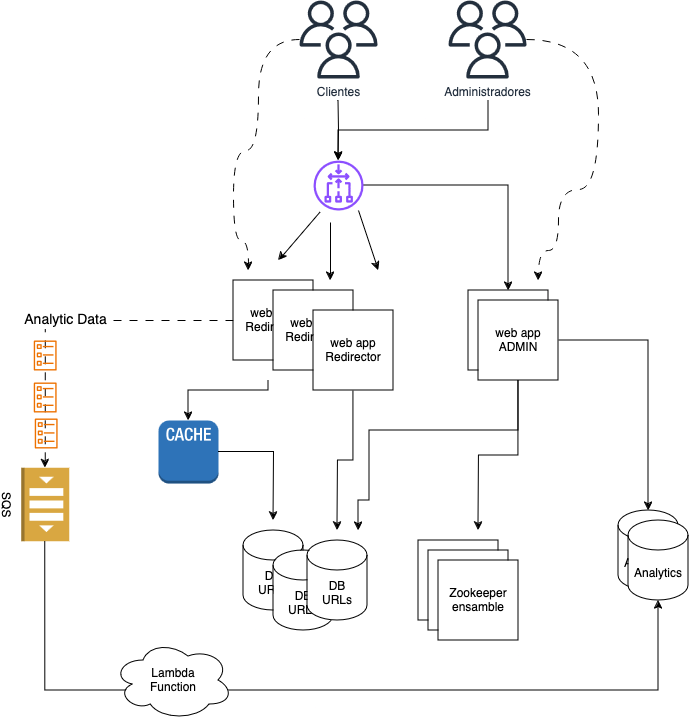

The diagram above was exported from draw.io. Its source (the exported page's mxGraphModel, read from the mxfile embedded in the PNG):
<mxGraphModel dx="921" dy="815" grid="1" gridSize="10" guides="1" tooltips="1" connect="1" arrows="1" fold="1" page="1" pageScale="1" pageWidth="850" pageHeight="1100" math="0" shadow="0">
  <root>
    <mxCell id="0" />
    <mxCell id="1" parent="0" />
    <mxCell id="LD6Q4y-WeNt05ftXvbof-11" style="edgeStyle=orthogonalEdgeStyle;rounded=0;orthogonalLoop=1;jettySize=auto;html=1;" parent="1" target="LD6Q4y-WeNt05ftXvbof-36" edge="1">
      <mxGeometry relative="1" as="geometry">
        <mxPoint x="430" y="210" as="targetPoint" />
        <mxPoint x="430" y="160" as="sourcePoint" />
      </mxGeometry>
    </mxCell>
    <mxCell id="LD6Q4y-WeNt05ftXvbof-15" style="edgeStyle=orthogonalEdgeStyle;rounded=0;orthogonalLoop=1;jettySize=auto;html=1;" parent="1" source="LD6Q4y-WeNt05ftXvbof-36" target="LD6Q4y-WeNt05ftXvbof-6" edge="1">
      <mxGeometry relative="1" as="geometry">
        <mxPoint x="470" y="250" as="sourcePoint" />
      </mxGeometry>
    </mxCell>
    <mxCell id="LD6Q4y-WeNt05ftXvbof-33" value="Analytic Data" style="edgeStyle=orthogonalEdgeStyle;rounded=0;orthogonalLoop=1;jettySize=auto;html=1;entryX=0;entryY=0.5;entryDx=0;entryDy=0;entryPerimeter=0;dashed=1;dashPattern=8 8;fontSize=14;" parent="1" source="LD6Q4y-WeNt05ftXvbof-3" target="LD6Q4y-WeNt05ftXvbof-34" edge="1">
      <mxGeometry relative="1" as="geometry">
        <mxPoint x="170" y="380" as="targetPoint" />
      </mxGeometry>
    </mxCell>
    <mxCell id="LD6Q4y-WeNt05ftXvbof-3" value="&lt;div&gt;web app&lt;/div&gt;Redirector" style="whiteSpace=wrap;html=1;aspect=fixed;" parent="1" vertex="1">
      <mxGeometry x="325" y="340" width="80" height="80" as="geometry" />
    </mxCell>
    <mxCell id="LD6Q4y-WeNt05ftXvbof-4" value="&lt;div&gt;web app&lt;/div&gt;Redirector" style="whiteSpace=wrap;html=1;aspect=fixed;" parent="1" vertex="1">
      <mxGeometry x="365" y="350" width="80" height="80" as="geometry" />
    </mxCell>
    <mxCell id="LD6Q4y-WeNt05ftXvbof-25" style="edgeStyle=orthogonalEdgeStyle;rounded=0;orthogonalLoop=1;jettySize=auto;html=1;" parent="1" source="LD6Q4y-WeNt05ftXvbof-5" edge="1">
      <mxGeometry relative="1" as="geometry">
        <mxPoint x="429" y="590" as="targetPoint" />
      </mxGeometry>
    </mxCell>
    <mxCell id="LD6Q4y-WeNt05ftXvbof-5" value="&lt;div&gt;web app&lt;/div&gt;Redirector" style="whiteSpace=wrap;html=1;aspect=fixed;" parent="1" vertex="1">
      <mxGeometry x="405" y="370" width="80" height="80" as="geometry" />
    </mxCell>
    <mxCell id="LD6Q4y-WeNt05ftXvbof-6" value="&lt;div&gt;web app&lt;/div&gt;&lt;div&gt;redirección&lt;br&gt;&lt;/div&gt;" style="whiteSpace=wrap;html=1;aspect=fixed;" parent="1" vertex="1">
      <mxGeometry x="560" y="350" width="80" height="80" as="geometry" />
    </mxCell>
    <mxCell id="LD6Q4y-WeNt05ftXvbof-8" value="" style="endArrow=classic;html=1;rounded=0;" parent="1" edge="1">
      <mxGeometry width="50" height="50" relative="1" as="geometry">
        <mxPoint x="411.53846153846143" y="271.53846153846155" as="sourcePoint" />
        <mxPoint x="370" y="320" as="targetPoint" />
      </mxGeometry>
    </mxCell>
    <mxCell id="LD6Q4y-WeNt05ftXvbof-9" value="" style="endArrow=classic;html=1;rounded=0;" parent="1" edge="1">
      <mxGeometry width="50" height="50" relative="1" as="geometry">
        <mxPoint x="422" y="282" as="sourcePoint" />
        <mxPoint x="422" y="340" as="targetPoint" />
      </mxGeometry>
    </mxCell>
    <mxCell id="LD6Q4y-WeNt05ftXvbof-10" value="" style="endArrow=classic;html=1;rounded=0;exitX=1;exitY=1;exitDx=0;exitDy=0;" parent="1" edge="1">
      <mxGeometry width="50" height="50" relative="1" as="geometry">
        <mxPoint x="450" y="270" as="sourcePoint" />
        <mxPoint x="470" y="330" as="targetPoint" />
      </mxGeometry>
    </mxCell>
    <mxCell id="LD6Q4y-WeNt05ftXvbof-32" style="edgeStyle=orthogonalEdgeStyle;rounded=0;orthogonalLoop=1;jettySize=auto;html=1;" parent="1" source="LD6Q4y-WeNt05ftXvbof-14" target="LD6Q4y-WeNt05ftXvbof-30" edge="1">
      <mxGeometry relative="1" as="geometry" />
    </mxCell>
    <mxCell id="LD6Q4y-WeNt05ftXvbof-14" value="&lt;div&gt;web app&lt;/div&gt;&lt;div&gt;ADMIN&lt;br&gt;&lt;/div&gt;" style="whiteSpace=wrap;html=1;aspect=fixed;" parent="1" vertex="1">
      <mxGeometry x="570" y="360" width="80" height="80" as="geometry" />
    </mxCell>
    <mxCell id="LD6Q4y-WeNt05ftXvbof-16" style="edgeStyle=orthogonalEdgeStyle;rounded=0;orthogonalLoop=1;jettySize=auto;html=1;" parent="1" target="LD6Q4y-WeNt05ftXvbof-36" edge="1">
      <mxGeometry relative="1" as="geometry">
        <mxPoint x="464.8799999999999" y="239.20000000000005" as="targetPoint" />
        <Array as="points">
          <mxPoint x="580" y="190" />
          <mxPoint x="430" y="190" />
        </Array>
        <mxPoint x="580" y="160" as="sourcePoint" />
      </mxGeometry>
    </mxCell>
    <mxCell id="LD6Q4y-WeNt05ftXvbof-17" value="&lt;div&gt;DB&lt;/div&gt;&lt;div&gt;URLs&lt;br&gt;&lt;/div&gt;" style="shape=cylinder3;whiteSpace=wrap;html=1;boundedLbl=1;backgroundOutline=1;size=15;" parent="1" vertex="1">
      <mxGeometry x="335" y="590" width="60" height="80" as="geometry" />
    </mxCell>
    <mxCell id="LD6Q4y-WeNt05ftXvbof-18" value="&lt;div&gt;DB&lt;/div&gt;URLs" style="shape=cylinder3;whiteSpace=wrap;html=1;boundedLbl=1;backgroundOutline=1;size=15;" parent="1" vertex="1">
      <mxGeometry x="365" y="610" width="60" height="80" as="geometry" />
    </mxCell>
    <mxCell id="LD6Q4y-WeNt05ftXvbof-19" value="&lt;div&gt;DB&lt;/div&gt;&lt;div&gt;URLs&lt;br&gt;&lt;/div&gt;" style="shape=cylinder3;whiteSpace=wrap;html=1;boundedLbl=1;backgroundOutline=1;size=15;" parent="1" vertex="1">
      <mxGeometry x="399" y="600" width="60" height="80" as="geometry" />
    </mxCell>
    <mxCell id="LD6Q4y-WeNt05ftXvbof-22" value="" style="outlineConnect=0;dashed=0;verticalLabelPosition=bottom;verticalAlign=top;align=center;html=1;shape=mxgraph.aws3.cache_node;fillColor=#2E73B8;gradientColor=none;" parent="1" vertex="1">
      <mxGeometry x="250" y="480" width="60" height="63" as="geometry" />
    </mxCell>
    <mxCell id="LD6Q4y-WeNt05ftXvbof-23" style="edgeStyle=orthogonalEdgeStyle;rounded=0;orthogonalLoop=1;jettySize=auto;html=1;entryX=0.5;entryY=0;entryDx=0;entryDy=0;entryPerimeter=0;" parent="1" target="LD6Q4y-WeNt05ftXvbof-22" edge="1">
      <mxGeometry relative="1" as="geometry">
        <Array as="points">
          <mxPoint x="280" y="450" />
        </Array>
        <mxPoint x="360" y="440" as="sourcePoint" />
      </mxGeometry>
    </mxCell>
    <mxCell id="LD6Q4y-WeNt05ftXvbof-24" style="edgeStyle=orthogonalEdgeStyle;rounded=0;orthogonalLoop=1;jettySize=auto;html=1;" parent="1" source="LD6Q4y-WeNt05ftXvbof-22" edge="1">
      <mxGeometry relative="1" as="geometry">
        <mxPoint x="365" y="580" as="targetPoint" />
      </mxGeometry>
    </mxCell>
    <mxCell id="LD6Q4y-WeNt05ftXvbof-26" style="edgeStyle=orthogonalEdgeStyle;rounded=0;orthogonalLoop=1;jettySize=auto;html=1;" parent="1" source="LD6Q4y-WeNt05ftXvbof-14" edge="1">
      <mxGeometry relative="1" as="geometry">
        <Array as="points">
          <mxPoint x="610" y="490" />
          <mxPoint x="461" y="490" />
          <mxPoint x="461" y="560" />
          <mxPoint x="450" y="560" />
        </Array>
        <mxPoint x="450" y="590" as="targetPoint" />
      </mxGeometry>
    </mxCell>
    <mxCell id="LD6Q4y-WeNt05ftXvbof-29" style="edgeStyle=orthogonalEdgeStyle;rounded=0;orthogonalLoop=1;jettySize=auto;html=1;" parent="1" source="LD6Q4y-WeNt05ftXvbof-14" edge="1">
      <mxGeometry relative="1" as="geometry">
        <mxPoint x="570" y="590" as="targetPoint" />
      </mxGeometry>
    </mxCell>
    <mxCell id="LD6Q4y-WeNt05ftXvbof-30" value="Analytics" style="shape=cylinder3;whiteSpace=wrap;html=1;boundedLbl=1;backgroundOutline=1;size=15;" parent="1" vertex="1">
      <mxGeometry x="710" y="570" width="60" height="80" as="geometry" />
    </mxCell>
    <mxCell id="LD6Q4y-WeNt05ftXvbof-31" value="Analytics" style="shape=cylinder3;whiteSpace=wrap;html=1;boundedLbl=1;backgroundOutline=1;size=15;" parent="1" vertex="1">
      <mxGeometry x="720" y="580" width="60" height="80" as="geometry" />
    </mxCell>
    <mxCell id="LD6Q4y-WeNt05ftXvbof-34" value="SQS" style="outlineConnect=0;dashed=0;verticalLabelPosition=bottom;verticalAlign=top;align=center;html=1;shape=mxgraph.aws3.queue;fillColor=#D9A741;gradientColor=none;rotation=90;" parent="1" vertex="1">
      <mxGeometry x="100" y="540" width="73.5" height="48" as="geometry" />
    </mxCell>
    <mxCell id="LD6Q4y-WeNt05ftXvbof-35" style="edgeStyle=orthogonalEdgeStyle;rounded=0;orthogonalLoop=1;jettySize=auto;html=1;entryX=0.5;entryY=1;entryDx=0;entryDy=0;entryPerimeter=0;" parent="1" source="LD6Q4y-WeNt05ftXvbof-34" target="LD6Q4y-WeNt05ftXvbof-31" edge="1">
      <mxGeometry relative="1" as="geometry">
        <Array as="points">
          <mxPoint x="137" y="750" />
          <mxPoint x="750" y="750" />
        </Array>
      </mxGeometry>
    </mxCell>
    <mxCell id="LD6Q4y-WeNt05ftXvbof-36" value="" style="sketch=0;outlineConnect=0;fontColor=#232F3E;gradientColor=none;fillColor=#8C4FFF;strokeColor=none;dashed=0;verticalLabelPosition=bottom;verticalAlign=top;align=center;html=1;fontSize=12;fontStyle=0;aspect=fixed;pointerEvents=1;shape=mxgraph.aws4.gateway_load_balancer;rotation=90;" parent="1" vertex="1">
      <mxGeometry x="405" y="220" width="50" height="50" as="geometry" />
    </mxCell>
    <mxCell id="EEcqM9vZUpMgrtW9BCVn-1" value="" style="sketch=0;outlineConnect=0;fontColor=#232F3E;gradientColor=none;fillColor=#ED7100;strokeColor=none;dashed=0;verticalLabelPosition=bottom;verticalAlign=top;align=center;html=1;fontSize=12;fontStyle=0;aspect=fixed;pointerEvents=1;shape=mxgraph.aws4.ecs_task;" parent="1" vertex="1">
      <mxGeometry x="125" y="400" width="23.13" height="30" as="geometry" />
    </mxCell>
    <mxCell id="EEcqM9vZUpMgrtW9BCVn-3" value="" style="sketch=0;outlineConnect=0;fontColor=#232F3E;gradientColor=none;fillColor=#ED7100;strokeColor=none;dashed=0;verticalLabelPosition=bottom;verticalAlign=top;align=center;html=1;fontSize=12;fontStyle=0;aspect=fixed;pointerEvents=1;shape=mxgraph.aws4.ecs_task;" parent="1" vertex="1">
      <mxGeometry x="125" y="442" width="23.13" height="30" as="geometry" />
    </mxCell>
    <mxCell id="EEcqM9vZUpMgrtW9BCVn-4" value="" style="sketch=0;outlineConnect=0;fontColor=#232F3E;gradientColor=none;fillColor=#ED7100;strokeColor=none;dashed=0;verticalLabelPosition=bottom;verticalAlign=top;align=center;html=1;fontSize=12;fontStyle=0;aspect=fixed;pointerEvents=1;shape=mxgraph.aws4.ecs_task;" parent="1" vertex="1">
      <mxGeometry x="126" y="478" width="23.13" height="30" as="geometry" />
    </mxCell>
    <mxCell id="w7vmkjOU8M54MR2CRM1a-3" style="edgeStyle=orthogonalEdgeStyle;rounded=0;orthogonalLoop=1;jettySize=auto;html=1;curved=1;dashed=1;dashPattern=8 8;" edge="1" parent="1" source="EEcqM9vZUpMgrtW9BCVn-5">
      <mxGeometry relative="1" as="geometry">
        <mxPoint x="340" y="330" as="targetPoint" />
        <Array as="points">
          <mxPoint x="350" y="99" />
          <mxPoint x="350" y="210" />
          <mxPoint x="325" y="210" />
          <mxPoint x="325" y="300" />
          <mxPoint x="340" y="300" />
        </Array>
      </mxGeometry>
    </mxCell>
    <mxCell id="EEcqM9vZUpMgrtW9BCVn-5" value="Clientes" style="sketch=0;outlineConnect=0;fontColor=#232F3E;gradientColor=none;fillColor=#232F3D;strokeColor=none;dashed=0;verticalLabelPosition=bottom;verticalAlign=top;align=center;html=1;fontSize=12;fontStyle=0;aspect=fixed;pointerEvents=1;shape=mxgraph.aws4.users;" parent="1" vertex="1">
      <mxGeometry x="391" y="60" width="78" height="78" as="geometry" />
    </mxCell>
    <mxCell id="w7vmkjOU8M54MR2CRM1a-2" style="edgeStyle=orthogonalEdgeStyle;rounded=0;orthogonalLoop=1;jettySize=auto;html=1;curved=1;dashed=1;dashPattern=8 8;" edge="1" parent="1" source="EEcqM9vZUpMgrtW9BCVn-6">
      <mxGeometry relative="1" as="geometry">
        <mxPoint x="630" y="340" as="targetPoint" />
        <Array as="points">
          <mxPoint x="690" y="99" />
          <mxPoint x="690" y="249" />
          <mxPoint x="650" y="249" />
          <mxPoint x="650" y="310" />
          <mxPoint x="630" y="310" />
        </Array>
      </mxGeometry>
    </mxCell>
    <mxCell id="EEcqM9vZUpMgrtW9BCVn-6" value="Administradores" style="sketch=0;outlineConnect=0;fontColor=#232F3E;gradientColor=none;fillColor=#232F3D;strokeColor=none;dashed=0;verticalLabelPosition=bottom;verticalAlign=top;align=center;html=1;fontSize=12;fontStyle=0;aspect=fixed;pointerEvents=1;shape=mxgraph.aws4.users;" parent="1" vertex="1">
      <mxGeometry x="540" y="60" width="78" height="78" as="geometry" />
    </mxCell>
    <mxCell id="w7vmkjOU8M54MR2CRM1a-5" value="&lt;div&gt;Zookeeper&lt;/div&gt;&lt;div&gt;ensamble&lt;br&gt;&lt;/div&gt;" style="whiteSpace=wrap;html=1;aspect=fixed;" vertex="1" parent="1">
      <mxGeometry x="510" y="600" width="80" height="80" as="geometry" />
    </mxCell>
    <mxCell id="w7vmkjOU8M54MR2CRM1a-6" value="&lt;div&gt;Zookeeper&lt;/div&gt;&lt;div&gt;ensamble&lt;br&gt;&lt;/div&gt;" style="whiteSpace=wrap;html=1;aspect=fixed;" vertex="1" parent="1">
      <mxGeometry x="520" y="610" width="80" height="80" as="geometry" />
    </mxCell>
    <mxCell id="w7vmkjOU8M54MR2CRM1a-7" value="&lt;div&gt;Zookeeper&lt;/div&gt;&lt;div&gt;ensamble&lt;br&gt;&lt;/div&gt;" style="whiteSpace=wrap;html=1;aspect=fixed;" vertex="1" parent="1">
      <mxGeometry x="530" y="620" width="80" height="80" as="geometry" />
    </mxCell>
    <mxCell id="w7vmkjOU8M54MR2CRM1a-8" value="&lt;div&gt;Lambda&lt;/div&gt;&lt;div&gt;Function&lt;/div&gt;" style="ellipse;shape=cloud;whiteSpace=wrap;html=1;" vertex="1" parent="1">
      <mxGeometry x="205" y="700" width="120" height="80" as="geometry" />
    </mxCell>
  </root>
</mxGraphModel>